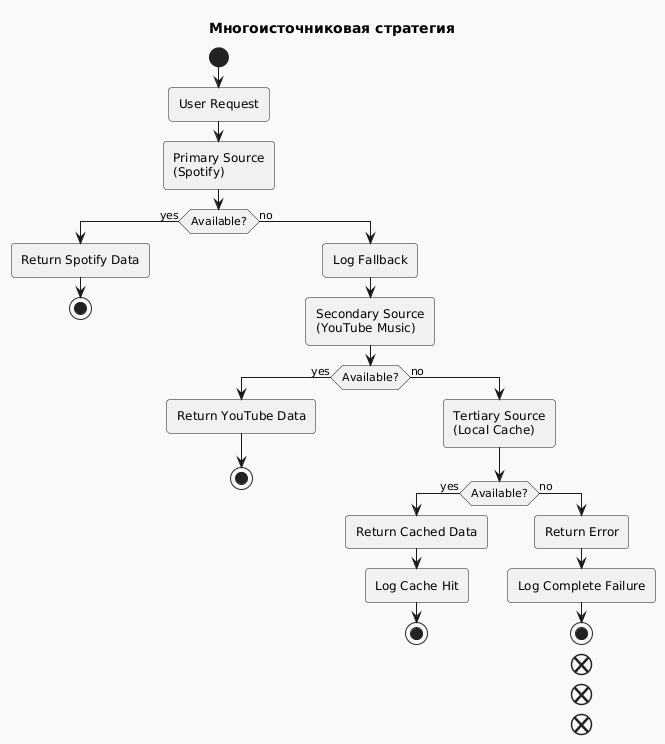

The diagram above was rendered by PlantUML. Its source (embedded in the PNG):
@startuml

skinparam BackgroundColor F9F9F9
skinparam shadowing false
skinparam RoundCorner 7
skinparam ArrowColor 191919
skinparam FontColor 191919
skinparam SequenceLifeLineBorderColor 393939
skinparam SequenceGroupHeaderFontColor 191919
skinparam SequenceGroupFontColor 393939
skinparam SequenceGroupBorderColor 393939
skinparam SequenceGroupBorderThickness 1

skinparam sequenceDivider {
    BorderColor 191919
    BorderThickness 1
    FontColor 191919
}

skinparam participant {
    BackgroundColor E55756
    BorderColor 191919
    FontColor F9F9F9
    BorderThickness 1.5
}

skinparam database {
    BackgroundColor A4DBD8
    BorderColor 191919
    FontColor 191919
}

skinparam entity {
    BackgroundColor EFBABC
    BorderColor 191919
    FontColor 191919
}

skinparam note {
    BackgroundColor e5e5e5
    BorderColor 191919
    FontColor 191919
    BorderThickness 1.5
}

skinparam actor {
    BackgroundColor 191919
    BorderColor 191919
    FontColor 191919
}

skinparam boundary {
    BackgroundColor EFBABC
    BorderColor 191919
    FontColor 191919
}

skinparam control {
    BackgroundColor EFBABC
    BorderColor 191919
    FontColor 191919
}

skinparam collections {
    BackgroundColor E55756
    BorderColor 191919
    FontColor 191919
    BorderThickness 1.5
}

skinparam queue {
    BackgroundColor E55756
    BorderColor 191919
    FontColor FFF
    BorderThickness 1.5
}

title Многоисточниковая стратегия
start

:User Request;

:Primary Source\n(Spotify);

if (Available?) then (yes)
  :Return Spotify Data;
  stop
else (no)
  :Log Fallback;
  :Secondary Source\n(YouTube Music);

  if (Available?) then (yes)
    :Return YouTube Data;
    stop
  else (no)
    :Tertiary Source\n(Local Cache);

    if (Available?) then (yes)
      :Return Cached Data;
      :Log Cache Hit;
      stop
    else (no)
      :Return Error;
      :Log Complete Failure;
      stop
    end
  end
end

@enduml